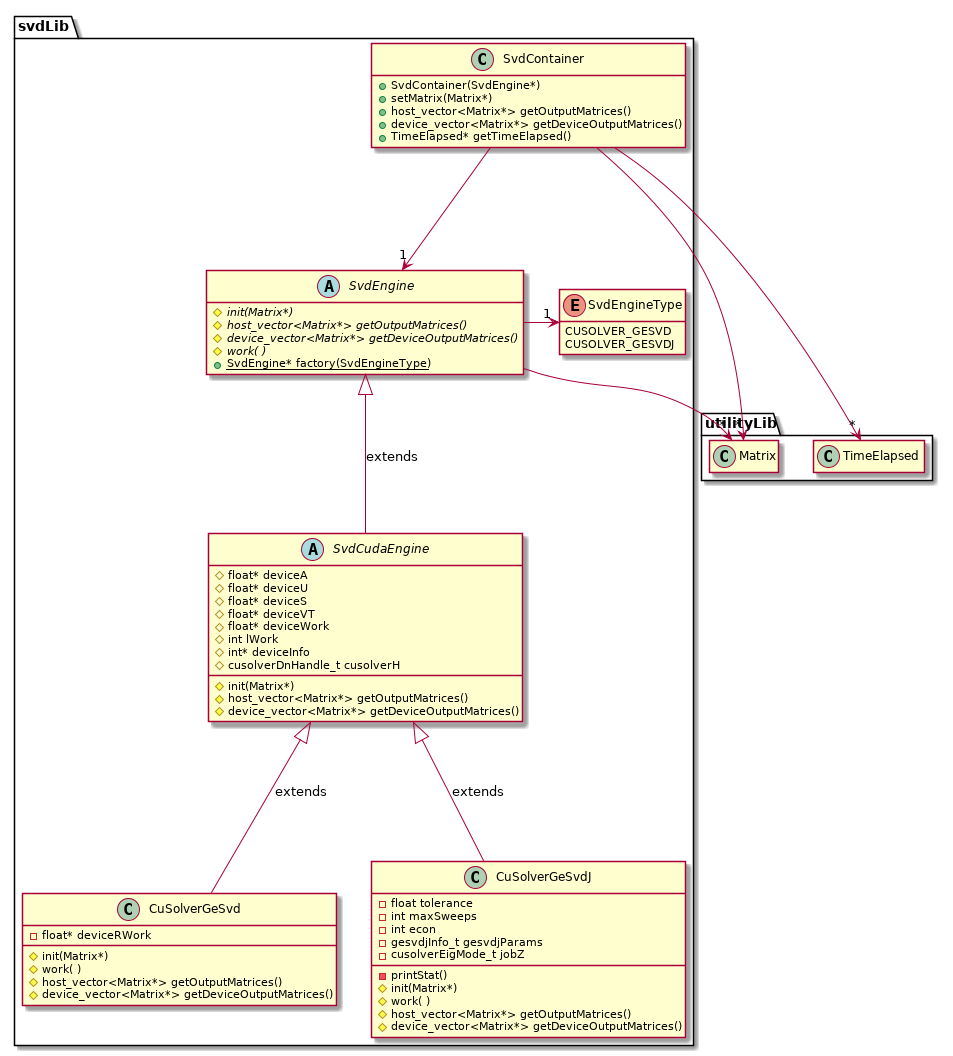

The diagram above was rendered by PlantUML. Its source (embedded in the PNG):
@startuml SvdDiagram

package svdLib {

    abstract class SvdEngine{
        
        {abstract} # init(Matrix*)
        {abstract} # host_vector<Matrix*> getOutputMatrices()
        {abstract} # device_vector<Matrix*> getDeviceOutputMatrices()
        {abstract} # work( )
        {static} + SvdEngine* factory(SvdEngineType)
    }

    abstract class SvdCudaEngine{

        # float* deviceA
        # float* deviceU
        # float* deviceS
        # float* deviceVT
        # float* deviceWork
        # int lWork
        # int* deviceInfo
        # cusolverDnHandle_t cusolverH
        

        # init(Matrix*)
        # host_vector<Matrix*> getOutputMatrices()
        # device_vector<Matrix*> getDeviceOutputMatrices()
    }

    enum SvdEngineType{
            CUSOLVER_GESVD
            CUSOLVER_GESVDJ
    }

    class CuSolverGeSvd{

        - float* deviceRWork

        # init(Matrix*)
        # work( )
        # host_vector<Matrix*> getOutputMatrices()
        # device_vector<Matrix*> getDeviceOutputMatrices()
    }

    class CuSolverGeSvdJ{

        - float tolerance
        - int maxSweeps
        - int econ
        - gesvdjInfo_t gesvdjParams
        - cusolverEigMode_t jobZ

        - printStat()
        # init(Matrix*)
        # work( )
        # host_vector<Matrix*> getOutputMatrices()
        # device_vector<Matrix*> getDeviceOutputMatrices()
    }

    class SvdContainer{

        + SvdContainer(SvdEngine*)
        + setMatrix(Matrix*)
        + host_vector<Matrix*> getOutputMatrices()
        + device_vector<Matrix*> getDeviceOutputMatrices()
        + TimeElapsed* getTimeElapsed()
    }

    SvdContainer --> "1" SvdEngine
    SvdEngine -> "1" SvdEngineType
    SvdEngine <|-- SvdCudaEngine : extends
    SvdCudaEngine <|-- CuSolverGeSvdJ : extends
    SvdCudaEngine <|-- CuSolverGeSvd : extends

    hide SvdEngineType methods
    hide SvdContainer fields
    hide SvdEngine fields
}

package utilityLib{
    class Matrix
    class TimeElapsed

    hide Matrix fields
    hide Matrix methods

    hide TimeElapsed fields
    hide TimeElapsed methods
}

SvdContainer --> "*" TimeElapsed
SvdContainer --> "*" Matrix
SvdEngine --> "*" Matrix


@enduml